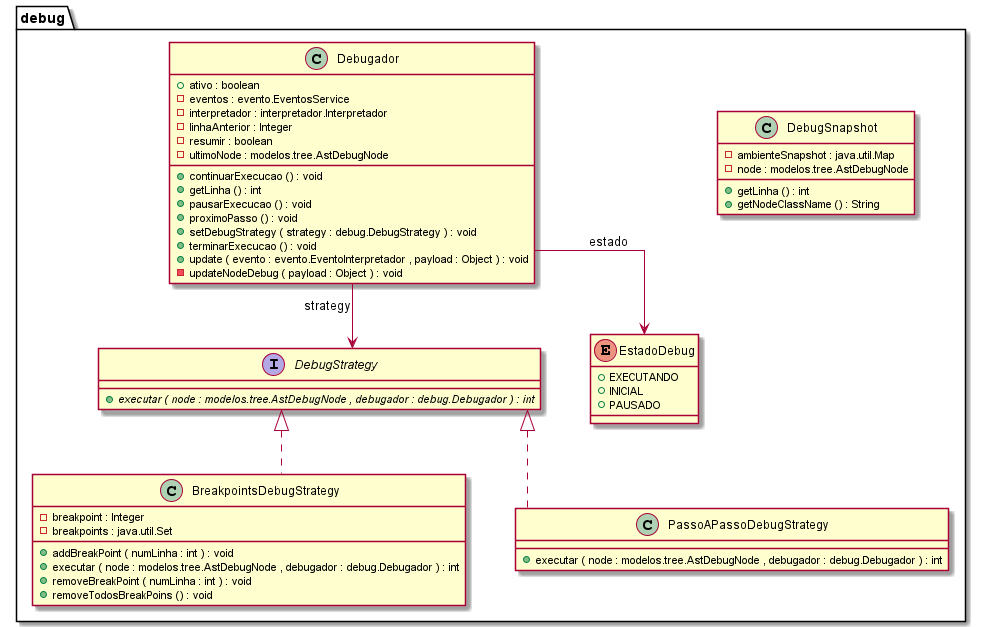

The diagram above was rendered by PlantUML. Its source (embedded in the PNG):
@startuml

top to bottom direction
skinparam linetype ortho
skinparam ParticipantPadding 10
skinparam BoxPadding 10
skinparam Nodesep 50
skinparam Ranksep 50


class debug.BreakpointsDebugStrategy {
	{field} -breakpoint : Integer
	{field} -breakpoints : java.util.Set
	{method} +addBreakPoint ( numLinha : int ) : void
	{method} +executar ( node : modelos.tree.AstDebugNode , debugador : debug.Debugador ) : int
	{method} +removeBreakPoint ( numLinha : int ) : void
	{method} +removeTodosBreakPoins () : void
}


class debug.DebugSnapshot {
	{field} -ambienteSnapshot : java.util.Map
	{field} -node : modelos.tree.AstDebugNode
	{method} +getLinha () : int
	{method} +getNodeClassName () : String
}


interface debug.DebugStrategy {
	{method}  {abstract} +executar ( node : modelos.tree.AstDebugNode , debugador : debug.Debugador ) : int
}


class debug.Debugador { 
	{field} +ativo : boolean
	{field} -eventos : evento.EventosService
	{field} -interpretador : interpretador.Interpretador
	{field} -linhaAnterior : Integer
	{field} -resumir : boolean
	{field} -ultimoNode : modelos.tree.AstDebugNode 
	{method} +continuarExecucao () : void
	{method} +getLinha () : int
	{method} +pausarExecucao () : void
	{method} +proximoPasso () : void
	{method} +setDebugStrategy ( strategy : debug.DebugStrategy ) : void
	{method} +terminarExecucao () : void
	{method} +update ( evento : evento.EventoInterpretador , payload : Object ) : void
	{method} -updateNodeDebug ( payload : Object ) : void
}


enum debug.EstadoDebug {
	{field} +EXECUTANDO
	{field} +INICIAL
	{field} +PAUSADO
}


class debug.PassoAPassoDebugStrategy {
	{method} +executar ( node : modelos.tree.AstDebugNode , debugador : debug.Debugador ) : int
}



debug.Debugador -->  debug.DebugStrategy : strategy
debug.Debugador -->  debug.EstadoDebug : estado
debug.BreakpointsDebugStrategy .up.|>  debug.DebugStrategy
debug.PassoAPassoDebugStrategy .up.|>  debug.DebugStrategy


@enduml